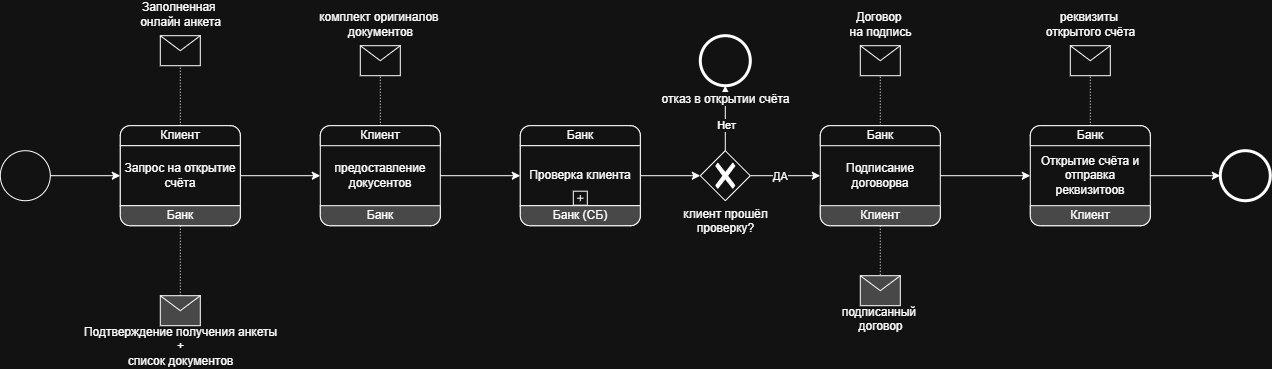

The diagram above was exported from draw.io. Its source (the exported page's mxGraphModel, read from the mxfile embedded in the PNG):
<mxGraphModel dx="2590" dy="821" grid="1" gridSize="10" guides="1" tooltips="1" connect="1" arrows="1" fold="1" page="1" pageScale="1" pageWidth="827" pageHeight="1169" math="0" shadow="0">
  <root>
    <mxCell id="0" />
    <mxCell id="1" parent="0" />
    <mxCell id="xbt2fX2jKpXiHg0yt8h0-59" edge="1" parent="1" source="xbt2fX2jKpXiHg0yt8h0-1" style="edgeStyle=orthogonalEdgeStyle;rounded=0;orthogonalLoop=1;jettySize=auto;html=1;" target="xbt2fX2jKpXiHg0yt8h0-50">
      <mxGeometry relative="1" as="geometry" />
    </mxCell>
    <mxCell id="xbt2fX2jKpXiHg0yt8h0-1" parent="1" style="rounded=1;whiteSpace=wrap;html=1;container=1;collapsible=0;absoluteArcSize=1;arcSize=20;childLayout=stackLayout;horizontal=1;horizontalStack=0;resizeParent=1;resizeParentMax=0;resizeLast=0;" value="" vertex="1">
      <mxGeometry height="100" width="120" x="40" y="140" as="geometry" />
    </mxCell>
    <mxCell id="xbt2fX2jKpXiHg0yt8h0-2" parent="xbt2fX2jKpXiHg0yt8h0-1" style="whiteSpace=wrap;connectable=0;html=1;shape=mxgraph.basic.rect;size=10;rectStyle=rounded;bottomRightStyle=square;bottomLeftStyle=square;part=1;" value="Клиент" vertex="1">
      <mxGeometry height="20" width="120" as="geometry" />
    </mxCell>
    <mxCell id="xbt2fX2jKpXiHg0yt8h0-3" parent="xbt2fX2jKpXiHg0yt8h0-1" style="shape=mxgraph.bpmn.task2;part=1;taskMarker=abstract;connectable=0;whiteSpace=wrap;html=1;" value="Запрос на открытие счёта" vertex="1">
      <mxGeometry height="60" width="120" y="20" as="geometry" />
    </mxCell>
    <mxCell id="xbt2fX2jKpXiHg0yt8h0-4" parent="xbt2fX2jKpXiHg0yt8h0-1" style="whiteSpace=wrap;connectable=0;html=1;shape=mxgraph.basic.rect;size=10;rectStyle=rounded;topRightStyle=square;topLeftStyle=square;fillColor=#C0C0C0;part=1;" value="Банк" vertex="1">
      <mxGeometry height="20" width="120" y="80" as="geometry" />
    </mxCell>
    <mxCell id="xbt2fX2jKpXiHg0yt8h0-31" parent="1" style="shape=message;html=1;" value="Заполненная&amp;nbsp;&lt;div&gt;онлайн анкета&lt;/div&gt;&lt;div&gt;&lt;br&gt;&lt;/div&gt;&lt;div&gt;&lt;br&gt;&lt;/div&gt;&lt;div&gt;&lt;br&gt;&lt;/div&gt;&lt;div&gt;&lt;br&gt;&lt;/div&gt;&lt;div&gt;&lt;br&gt;&lt;/div&gt;" vertex="1">
      <mxGeometry height="30" width="40" x="80" y="50" as="geometry" />
    </mxCell>
    <mxCell id="xbt2fX2jKpXiHg0yt8h0-32" edge="1" parent="1" source="xbt2fX2jKpXiHg0yt8h0-1" style="edgeStyle=orthogonalEdgeStyle;html=1;elbow=horizontal;endArrow=none;labelBackgroundColor=none;endSize=12;endFill=0;dashed=1;dashPattern=1 2;rounded=0;exitX=0.5;exitY=0;exitDx=0;exitDy=0;" target="xbt2fX2jKpXiHg0yt8h0-31" value="">
      <mxGeometry relative="1" as="geometry">
        <Array as="points" />
        <mxPoint x="110" y="120" as="sourcePoint" />
      </mxGeometry>
    </mxCell>
    <mxCell id="xbt2fX2jKpXiHg0yt8h0-42" parent="1" style="shape=message;fillColor=#C0C0C0;html=1;" value="&lt;div&gt;&lt;br&gt;&lt;/div&gt;&lt;div&gt;&lt;br&gt;&lt;/div&gt;&lt;div&gt;&lt;br&gt;&lt;/div&gt;&lt;div&gt;&lt;br&gt;&lt;/div&gt;&lt;div&gt;&lt;br&gt;&lt;/div&gt;&lt;div&gt;Подтверждение получения анкеты&lt;/div&gt;&lt;div&gt;+&lt;/div&gt;&lt;div&gt;список документов&lt;/div&gt;" vertex="1">
      <mxGeometry height="30" width="40" x="80" y="310" as="geometry" />
    </mxCell>
    <mxCell id="xbt2fX2jKpXiHg0yt8h0-43" edge="1" parent="1" source="xbt2fX2jKpXiHg0yt8h0-1" style="edgeStyle=orthogonalEdgeStyle;html=1;elbow=horizontal;endArrow=none;labelBackgroundColor=none;endSize=12;endFill=0;dashed=1;dashPattern=1 2;exitX=0.5;exitY=1;rounded=0;exitDx=0;exitDy=0;" target="xbt2fX2jKpXiHg0yt8h0-42" value="">
      <mxGeometry relative="1" as="geometry">
        <mxPoint x="100" y="260" as="sourcePoint" />
      </mxGeometry>
    </mxCell>
    <mxCell id="xbt2fX2jKpXiHg0yt8h0-45" parent="1" style="shape=message;html=1;" value="комплект оригиналов&amp;nbsp;&lt;div&gt;документов&lt;/div&gt;&lt;div&gt;&lt;br&gt;&lt;/div&gt;&lt;div&gt;&lt;br&gt;&lt;/div&gt;&lt;div&gt;&lt;br&gt;&lt;/div&gt;&lt;div&gt;&lt;br&gt;&lt;/div&gt;&lt;div&gt;&lt;br&gt;&lt;/div&gt;" vertex="1">
      <mxGeometry height="30" width="40" x="280" y="60" as="geometry" />
    </mxCell>
    <mxCell id="xbt2fX2jKpXiHg0yt8h0-46" edge="1" parent="1" source="xbt2fX2jKpXiHg0yt8h0-44" style="edgeStyle=orthogonalEdgeStyle;html=1;elbow=horizontal;endArrow=none;labelBackgroundColor=none;endSize=12;endFill=0;dashed=1;dashPattern=1 2;exitX=0.5;exitY=0;rounded=0;" target="xbt2fX2jKpXiHg0yt8h0-45" value="">
      <mxGeometry relative="1" as="geometry" />
    </mxCell>
    <mxCell id="xbt2fX2jKpXiHg0yt8h0-51" connectable="0" parent="1" style="group" value="" vertex="1">
      <mxGeometry height="100" width="120" x="240" y="140" as="geometry" />
    </mxCell>
    <mxCell id="xbt2fX2jKpXiHg0yt8h0-50" parent="xbt2fX2jKpXiHg0yt8h0-51" style="rounded=1;whiteSpace=wrap;html=1;container=1;collapsible=0;absoluteArcSize=1;arcSize=20;childLayout=stackLayout;horizontal=1;horizontalStack=0;resizeParent=1;resizeParentMax=0;resizeLast=0;" value="предоставление докусентов" vertex="1">
      <mxGeometry height="100" width="120" as="geometry" />
    </mxCell>
    <mxCell id="xbt2fX2jKpXiHg0yt8h0-44" parent="xbt2fX2jKpXiHg0yt8h0-51" style="shape=mxgraph.bpmn.task2;part=1;taskMarker=abstract;rectStyle=rounded;bottomRightStyle=square;bottomLeftStyle=square;whiteSpace=wrap;html=1;" value="Клиент" vertex="1">
      <mxGeometry height="20" width="120" as="geometry" />
    </mxCell>
    <mxCell id="xbt2fX2jKpXiHg0yt8h0-47" parent="xbt2fX2jKpXiHg0yt8h0-51" style="shape=mxgraph.bpmn.task2;part=1;taskMarker=abstract;rectStyle=rounded;isLoopSub=0;topLeftStyle=square;topRightStyle=square;fillColor=#C0C0C0;whiteSpace=wrap;html=1;" value="Банк" vertex="1">
      <mxGeometry height="20" width="120" y="80" as="geometry" />
    </mxCell>
    <mxCell id="xbt2fX2jKpXiHg0yt8h0-53" edge="1" parent="1" source="xbt2fX2jKpXiHg0yt8h0-52" style="edgeStyle=orthogonalEdgeStyle;rounded=0;orthogonalLoop=1;jettySize=auto;html=1;" target="xbt2fX2jKpXiHg0yt8h0-1">
      <mxGeometry relative="1" as="geometry" />
    </mxCell>
    <mxCell id="xbt2fX2jKpXiHg0yt8h0-52" parent="1" style="points=[[0.145,0.145,0],[0.5,0,0],[0.855,0.145,0],[1,0.5,0],[0.855,0.855,0],[0.5,1,0],[0.145,0.855,0],[0,0.5,0]];shape=mxgraph.bpmn.event;html=1;verticalLabelPosition=bottom;labelBackgroundColor=#ffffff;verticalAlign=top;align=center;perimeter=ellipsePerimeter;outlineConnect=0;aspect=fixed;outline=standard;symbol=general;" value="" vertex="1">
      <mxGeometry height="50" width="50" x="-80" y="165" as="geometry" />
    </mxCell>
    <mxCell id="xbt2fX2jKpXiHg0yt8h0-61" edge="1" parent="1" source="xbt2fX2jKpXiHg0yt8h0-54" style="edgeStyle=orthogonalEdgeStyle;rounded=0;orthogonalLoop=1;jettySize=auto;html=1;" target="xbt2fX2jKpXiHg0yt8h0-60">
      <mxGeometry relative="1" as="geometry" />
    </mxCell>
    <mxCell id="xbt2fX2jKpXiHg0yt8h0-54" parent="1" style="rounded=1;whiteSpace=wrap;html=1;container=1;collapsible=0;absoluteArcSize=1;arcSize=20;childLayout=stackLayout;horizontal=1;horizontalStack=0;resizeParent=1;resizeParentMax=0;resizeLast=0;" value="" vertex="1">
      <mxGeometry height="100" width="120" x="440" y="140" as="geometry" />
    </mxCell>
    <mxCell id="xbt2fX2jKpXiHg0yt8h0-55" parent="xbt2fX2jKpXiHg0yt8h0-54" style="whiteSpace=wrap;connectable=0;html=1;shape=mxgraph.basic.rect;size=10;rectStyle=rounded;bottomRightStyle=square;bottomLeftStyle=square;part=1;" value="Банк" vertex="1">
      <mxGeometry height="20" width="120" as="geometry" />
    </mxCell>
    <mxCell id="xbt2fX2jKpXiHg0yt8h0-56" parent="xbt2fX2jKpXiHg0yt8h0-54" style="shape=mxgraph.bpmn.task2;arcSize=0;taskMarker=abstract;part=1;isLoopSub=1;connectable=0;whiteSpace=wrap;html=1;" value="Проверка клиента" vertex="1">
      <mxGeometry height="60" width="120" y="20" as="geometry" />
    </mxCell>
    <mxCell id="xbt2fX2jKpXiHg0yt8h0-57" parent="xbt2fX2jKpXiHg0yt8h0-54" style="whiteSpace=wrap;connectable=0;html=1;shape=mxgraph.basic.rect;size=10;rectStyle=rounded;topRightStyle=square;topLeftStyle=square;fillColor=#C0C0C0;part=1;" value="Банк (СБ)" vertex="1">
      <mxGeometry height="20" width="120" y="80" as="geometry" />
    </mxCell>
    <mxCell id="xbt2fX2jKpXiHg0yt8h0-58" edge="1" parent="1" source="xbt2fX2jKpXiHg0yt8h0-50" style="edgeStyle=orthogonalEdgeStyle;rounded=0;orthogonalLoop=1;jettySize=auto;html=1;" target="xbt2fX2jKpXiHg0yt8h0-54">
      <mxGeometry relative="1" as="geometry" />
    </mxCell>
    <mxCell id="xbt2fX2jKpXiHg0yt8h0-62" edge="1" parent="1" source="xbt2fX2jKpXiHg0yt8h0-60" style="edgeStyle=orthogonalEdgeStyle;rounded=0;orthogonalLoop=1;jettySize=auto;html=1;" target="xbt2fX2jKpXiHg0yt8h0-85">
      <mxGeometry relative="1" as="geometry">
        <mxPoint x="645" y="100" as="targetPoint" />
      </mxGeometry>
    </mxCell>
    <mxCell id="xbt2fX2jKpXiHg0yt8h0-63" connectable="0" parent="xbt2fX2jKpXiHg0yt8h0-62" style="edgeLabel;html=1;align=center;verticalAlign=middle;resizable=0;points=[];" value="Нет" vertex="1">
      <mxGeometry relative="1" x="0.2772" as="geometry">
        <mxPoint y="16" as="offset" />
      </mxGeometry>
    </mxCell>
    <mxCell id="xbt2fX2jKpXiHg0yt8h0-64" edge="1" parent="1" source="xbt2fX2jKpXiHg0yt8h0-60" style="edgeStyle=orthogonalEdgeStyle;rounded=0;orthogonalLoop=1;jettySize=auto;html=1;">
      <mxGeometry relative="1" as="geometry">
        <mxPoint x="740" y="190" as="targetPoint" />
      </mxGeometry>
    </mxCell>
    <mxCell id="xbt2fX2jKpXiHg0yt8h0-65" connectable="0" parent="xbt2fX2jKpXiHg0yt8h0-64" style="edgeLabel;html=1;align=center;verticalAlign=middle;resizable=0;points=[];" value="ДА" vertex="1">
      <mxGeometry relative="1" x="0.2333" y="2" as="geometry">
        <mxPoint x="-13" y="2" as="offset" />
      </mxGeometry>
    </mxCell>
    <mxCell id="xbt2fX2jKpXiHg0yt8h0-60" parent="1" style="points=[[0.25,0.25,0],[0.5,0,0],[0.75,0.25,0],[1,0.5,0],[0.75,0.75,0],[0.5,1,0],[0.25,0.75,0],[0,0.5,0]];shape=mxgraph.bpmn.gateway2;html=1;verticalLabelPosition=bottom;labelBackgroundColor=#ffffff;verticalAlign=top;align=center;perimeter=rhombusPerimeter;outlineConnect=0;outline=none;symbol=none;gwType=exclusive;" value="клиент прошёл&lt;br&gt;проверку?" vertex="1">
      <mxGeometry height="50" width="50" x="620" y="165" as="geometry" />
    </mxCell>
    <mxCell id="xbt2fX2jKpXiHg0yt8h0-66" parent="1" style="shape=message;html=1;" value="Договор&amp;nbsp;&lt;div&gt;на подпись&lt;div&gt;&lt;br&gt;&lt;/div&gt;&lt;div&gt;&lt;br&gt;&lt;/div&gt;&lt;div&gt;&lt;br&gt;&lt;/div&gt;&lt;div&gt;&lt;br&gt;&lt;/div&gt;&lt;div&gt;&lt;br&gt;&lt;/div&gt;&lt;/div&gt;" vertex="1">
      <mxGeometry height="30" width="40" x="780" y="60" as="geometry" />
    </mxCell>
    <mxCell id="xbt2fX2jKpXiHg0yt8h0-67" edge="1" parent="1" source="xbt2fX2jKpXiHg0yt8h0-72" style="edgeStyle=orthogonalEdgeStyle;html=1;elbow=horizontal;endArrow=none;labelBackgroundColor=none;endSize=12;endFill=0;dashed=1;dashPattern=1 2;exitX=0.5;exitY=0;rounded=0;" target="xbt2fX2jKpXiHg0yt8h0-66" value="">
      <mxGeometry relative="1" as="geometry" />
    </mxCell>
    <mxCell id="xbt2fX2jKpXiHg0yt8h0-68" parent="1" style="shape=message;fillColor=#C0C0C0;html=1;" value="&lt;br&gt;&lt;br&gt;&lt;br&gt;&lt;br&gt;подписанный&amp;nbsp;&lt;div&gt;договор&lt;/div&gt;" vertex="1">
      <mxGeometry height="30" width="40" x="780" y="290" as="geometry" />
    </mxCell>
    <mxCell id="xbt2fX2jKpXiHg0yt8h0-69" edge="1" parent="1" source="xbt2fX2jKpXiHg0yt8h0-73" style="edgeStyle=orthogonalEdgeStyle;html=1;elbow=horizontal;endArrow=none;labelBackgroundColor=none;endSize=12;endFill=0;dashed=1;dashPattern=1 2;exitX=0.5;exitY=1;rounded=0;" target="xbt2fX2jKpXiHg0yt8h0-68" value="">
      <mxGeometry relative="1" as="geometry" />
    </mxCell>
    <mxCell id="xbt2fX2jKpXiHg0yt8h0-70" connectable="0" parent="1" style="group" value="" vertex="1">
      <mxGeometry height="100" width="120" x="740" y="140" as="geometry" />
    </mxCell>
    <mxCell id="xbt2fX2jKpXiHg0yt8h0-71" parent="xbt2fX2jKpXiHg0yt8h0-70" style="rounded=1;whiteSpace=wrap;html=1;container=1;collapsible=0;absoluteArcSize=1;arcSize=20;childLayout=stackLayout;horizontal=1;horizontalStack=0;resizeParent=1;resizeParentMax=0;resizeLast=0;" value="Подписание договорва" vertex="1">
      <mxGeometry height="100" width="120" as="geometry" />
    </mxCell>
    <mxCell id="xbt2fX2jKpXiHg0yt8h0-72" parent="xbt2fX2jKpXiHg0yt8h0-70" style="shape=mxgraph.bpmn.task2;part=1;taskMarker=abstract;rectStyle=rounded;bottomRightStyle=square;bottomLeftStyle=square;whiteSpace=wrap;html=1;" value="Банк" vertex="1">
      <mxGeometry height="20" width="120" as="geometry" />
    </mxCell>
    <mxCell id="xbt2fX2jKpXiHg0yt8h0-73" parent="xbt2fX2jKpXiHg0yt8h0-70" style="shape=mxgraph.bpmn.task2;part=1;taskMarker=abstract;rectStyle=rounded;isLoopSub=0;topLeftStyle=square;topRightStyle=square;fillColor=#C0C0C0;whiteSpace=wrap;html=1;" value="Клиент" vertex="1">
      <mxGeometry height="20" width="120" y="80" as="geometry" />
    </mxCell>
    <mxCell id="xbt2fX2jKpXiHg0yt8h0-74" parent="1" style="shape=message;html=1;" value="реквизиты&amp;nbsp;&lt;div&gt;открытого счёта&lt;/div&gt;&lt;div&gt;&lt;br&gt;&lt;/div&gt;&lt;div&gt;&lt;br&gt;&lt;/div&gt;&lt;div&gt;&lt;br&gt;&lt;/div&gt;&lt;div&gt;&lt;br&gt;&lt;/div&gt;&lt;div&gt;&lt;br&gt;&lt;/div&gt;" vertex="1">
      <mxGeometry height="30" width="40" x="990" y="60" as="geometry" />
    </mxCell>
    <mxCell id="xbt2fX2jKpXiHg0yt8h0-75" edge="1" parent="1" source="xbt2fX2jKpXiHg0yt8h0-80" style="edgeStyle=orthogonalEdgeStyle;html=1;elbow=horizontal;endArrow=none;labelBackgroundColor=none;endSize=12;endFill=0;dashed=1;dashPattern=1 2;exitX=0.5;exitY=0;rounded=0;" target="xbt2fX2jKpXiHg0yt8h0-74" value="">
      <mxGeometry relative="1" as="geometry" />
    </mxCell>
    <mxCell id="xbt2fX2jKpXiHg0yt8h0-78" connectable="0" parent="1" style="group" value="" vertex="1">
      <mxGeometry height="100" width="120" x="950" y="140" as="geometry" />
    </mxCell>
    <mxCell id="xbt2fX2jKpXiHg0yt8h0-79" parent="xbt2fX2jKpXiHg0yt8h0-78" style="rounded=1;whiteSpace=wrap;html=1;container=1;collapsible=0;absoluteArcSize=1;arcSize=20;childLayout=stackLayout;horizontal=1;horizontalStack=0;resizeParent=1;resizeParentMax=0;resizeLast=0;" value="Открытие счёта и отправка реквизитоов" vertex="1">
      <mxGeometry height="100" width="120" as="geometry" />
    </mxCell>
    <mxCell id="xbt2fX2jKpXiHg0yt8h0-80" parent="xbt2fX2jKpXiHg0yt8h0-78" style="shape=mxgraph.bpmn.task2;part=1;taskMarker=abstract;rectStyle=rounded;bottomRightStyle=square;bottomLeftStyle=square;whiteSpace=wrap;html=1;" value="Банк" vertex="1">
      <mxGeometry height="20" width="120" as="geometry" />
    </mxCell>
    <mxCell id="xbt2fX2jKpXiHg0yt8h0-81" parent="xbt2fX2jKpXiHg0yt8h0-78" style="shape=mxgraph.bpmn.task2;part=1;taskMarker=abstract;rectStyle=rounded;isLoopSub=0;topLeftStyle=square;topRightStyle=square;fillColor=#C0C0C0;whiteSpace=wrap;html=1;" value="Клиент" vertex="1">
      <mxGeometry height="20" width="120" y="80" as="geometry" />
    </mxCell>
    <mxCell id="xbt2fX2jKpXiHg0yt8h0-82" edge="1" parent="1" source="xbt2fX2jKpXiHg0yt8h0-71" style="edgeStyle=orthogonalEdgeStyle;rounded=0;orthogonalLoop=1;jettySize=auto;html=1;" target="xbt2fX2jKpXiHg0yt8h0-79">
      <mxGeometry relative="1" as="geometry" />
    </mxCell>
    <mxCell id="xbt2fX2jKpXiHg0yt8h0-83" parent="1" style="points=[[0.145,0.145,0],[0.5,0,0],[0.855,0.145,0],[1,0.5,0],[0.855,0.855,0],[0.5,1,0],[0.145,0.855,0],[0,0.5,0]];shape=mxgraph.bpmn.event;html=1;verticalLabelPosition=bottom;labelBackgroundColor=#ffffff;verticalAlign=top;align=center;perimeter=ellipsePerimeter;outlineConnect=0;aspect=fixed;outline=end;symbol=terminate2;" value="" vertex="1">
      <mxGeometry height="50" width="50" x="1140" y="165" as="geometry" />
    </mxCell>
    <mxCell id="xbt2fX2jKpXiHg0yt8h0-84" edge="1" parent="1" source="xbt2fX2jKpXiHg0yt8h0-79" style="edgeStyle=orthogonalEdgeStyle;rounded=0;orthogonalLoop=1;jettySize=auto;html=1;" target="xbt2fX2jKpXiHg0yt8h0-83">
      <mxGeometry relative="1" as="geometry" />
    </mxCell>
    <mxCell id="xbt2fX2jKpXiHg0yt8h0-85" parent="1" style="points=[[0.145,0.145,0],[0.5,0,0],[0.855,0.145,0],[1,0.5,0],[0.855,0.855,0],[0.5,1,0],[0.145,0.855,0],[0,0.5,0]];shape=mxgraph.bpmn.event;html=1;verticalLabelPosition=bottom;labelBackgroundColor=#ffffff;verticalAlign=top;align=center;perimeter=ellipsePerimeter;outlineConnect=0;aspect=fixed;outline=end;symbol=terminate2;" value="отказ в открытии счёта" vertex="1">
      <mxGeometry height="50" width="50" x="620" y="50" as="geometry" />
    </mxCell>
  </root>
</mxGraphModel>